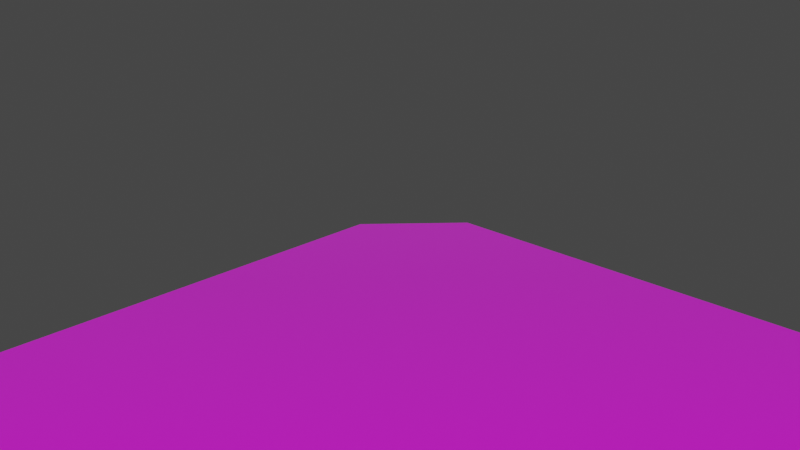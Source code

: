 # Source: uploads_files_4162767_strada.blend  (saved by Blender 3.3.6; exported with 4.5.12 LTS)
import bpy
from mathutils import Matrix  # noqa: F401  (used for matrix-valued properties, if any)

bpy.ops.wm.read_factory_settings(use_empty=True)
scene = bpy.context.scene
scene.name = 'Scene'

# ---- collections
col_collection = bpy.data.collections.new('Collection'); scene.collection.children.link(col_collection)

# ---- images (referenced by path relative to the original .blend; pixels are not part of the script)
import os
ASSET_DIR = os.environ.get("B2B_ASSET_DIR", "")  # directory of the original .blend (textures are referenced by path, not embedded)
HERE = os.path.dirname(os.path.abspath(__file__))  # packed textures are extracted next to this script under _unpacked/

def load_image(name, relpath, width, height, colorspace="sRGB"):
    """Load a texture the original file referenced (path relative to the .blend, or extracted next to this script)."""
    p = next((c for c in (os.path.join(HERE, relpath), os.path.join(ASSET_DIR, relpath)) if relpath and os.path.exists(c)), "")
    if p:
        img = bpy.data.images.load(p, check_existing=True)
        img.name = name
    else:  # same state as the original file: an image datablock whose file is absent (Cycles renders it pink)
        img = bpy.data.images.new(name, width, height)
        img.source = "FILE"
        img.filepath = "//" + (relpath or name)
    img.colorspace_settings.name = colorspace
    return img
img_road007_4k_normalgl_png_001 = load_image('Road007_4K_NormalGL.png.001', 'Road007_4K_NormalGL.png', 1024, 1024, 'sRGB')
img_road007_4k_roughness_png_001 = load_image('Road007_4K_Roughness.png.001', 'Road007_4K_Roughness.png', 1024, 1024, 'sRGB')
img_road007_4k_color_png_001 = load_image('Road007_4K_Color.png.001', 'Road007_4K_Color.png', 1024, 1024, 'sRGB')
img_road007_4k_displacement_png = load_image('Road007_4K_Displacement.png', 'Road007_4K_Displacement.png', 1024, 1024, 'sRGB')

# ---- materials (node trees are filled in below, after node groups)
mat_material = bpy.data.materials.new('Material')
mat_material.alpha_threshold = 0.0
mat_material.roughness = 0.5
mat_material.line_color = (0.0, 0.0, 0.0, 1.0)

# ---- material node trees
mat_material.use_nodes = True; mat_material.node_tree.nodes.clear()
_N = mat_material.node_tree.nodes; _L = mat_material.node_tree.links
n0 = _N.new('ShaderNodeBsdfPrincipled'); n0.name = 'Principled BSDF'; n0.location = (10, 300)
n0.distribution = 'GGX'
n0.subsurface_method = 'RANDOM_WALK_SKIN'
n0.inputs[3].default_value = 1.45
n0.inputs[27].default_value = (0.0, 0.0, 0.0, 1.0)
n0.inputs[28].default_value = 1.0
n1 = _N.new('ShaderNodeValToRGB'); n1.name = 'ColorRamp'; n1.location = (-322, 28)
while len(n1.color_ramp.elements) > 1: n1.color_ramp.elements.remove(n1.color_ramp.elements[-1])
n1.color_ramp.elements[0].position = 0.0; n1.color_ramp.elements[0].color = (0.0, 0.0, 0.0, 1.0)
_e = n1.color_ramp.elements.new(1.0); _e.color = (1.0, 1.0, 1.0, 1.0)
n2 = _N.new('ShaderNodeRGBToBW'); n2.name = 'RGB to BW'; n2.location = (-554, -15)
n3 = _N.new('ShaderNodeNormalMap'); n3.name = 'Normal Map'; n3.location = (-300, -264)
n4 = _N.new('ShaderNodeTexImage'); n4.name = 'Image Texture.001'; n4.location = (-894, -343)
n4.image = img_road007_4k_normalgl_png_001
n5 = _N.new('ShaderNodeTexImage'); n5.name = 'Image Texture.002'; n5.location = (-880, -13)
n5.image = img_road007_4k_roughness_png_001
n6 = _N.new('ShaderNodeTexImage'); n6.name = 'Image Texture'; n6.location = (-871, 304)
n6.image = img_road007_4k_color_png_001
n7 = _N.new('ShaderNodeOutputMaterial'); n7.name = 'Material Output'; n7.location = (284, 499)
n8 = _N.new('ShaderNodeTexImage'); n8.name = 'Image Texture.003'; n8.location = (-883, 600)
n8.image = img_road007_4k_displacement_png
_L.new(n0.outputs[0], n7.inputs[0])
_L.new(n1.outputs[0], n0.inputs[2])
_L.new(n2.outputs[0], n1.inputs[0])
_L.new(n3.outputs[0], n0.inputs[5])
_L.new(n5.outputs[0], n2.inputs[0])
_L.new(n4.outputs[0], n3.inputs[1])
_L.new(n6.outputs[0], n0.inputs[0])
_L.new(n8.outputs[0], n7.inputs[2])
n7.is_active_output = True

# ---- world
world_world = bpy.data.worlds.new('World'); scene.world = world_world
world_world.use_nodes = True; world_world.node_tree.nodes.clear()
_N = world_world.node_tree.nodes; _L = world_world.node_tree.links
n0 = _N.new('ShaderNodeOutputWorld'); n0.name = 'World Output'; n0.location = (300, 300)
n1 = _N.new('ShaderNodeBackground'); n1.name = 'Background'; n1.location = (10, 300)
n1.inputs[0].default_value = (0.05088, 0.05088, 0.05088, 1.0)
_L.new(n1.outputs[0], n0.inputs[0])
n0.is_active_output = True
world_world.color = (0.05088, 0.05088, 0.05088)
world_world.use_sun_shadow = False
world_world.sun_shadow_jitter_overblur = 0.0

# ---- cameras
cam_camera = bpy.data.cameras.new('Camera')
cam_camera.clip_start = 0.001
cam_camera.clip_end = 2313.0
cam_camera.ortho_scale = 7.314

# ---- lights
light_sun = bpy.data.lights.new('Sun', 'SUN')
light_sun.transmission_factor = 0.0
light_sun.energy = 2.0
light_sun.shadow_soft_size = 0.125

# ---- meshes
me_cube = bpy.data.meshes.new('Cube')
me_cube.from_pydata([(1.0, 1.0, 1.0), (1.0, 1.0, -1.0), (1.0, -1.0, 1.0), (1.0, -1.0, -1.0), (-1.0, 1.0, 1.0), (-1.0, 1.0, -1.0), (-1.0, -1.0, 1.0), (-1.0, -1.0, -1.0)], [], [(0, 4, 6, 2), (3, 2, 6, 7), (7, 6, 4, 5), (5, 1, 3, 7), (1, 0, 2, 3), (5, 4, 0, 1)])
_uv = me_cube.uv_layers.new(name='UVMap')
_uv.uv.foreach_set('vector', [1.016, -0.6523, 1.013, 1.649, -0.01855, 1.642, -0.01522, -0.6598, 0.375, 0.75, 0.625, 0.75, 0.625, 1.0, 0.375, 1.0, 0.375, 0.0, 0.625, 0.0, 0.625, 0.25, 0.375, 0.25, 0.125, 0.5, 0.375, 0.5, 0.375, 0.75, 0.125, 0.75, 0.375, 0.5, 0.625, 0.5, 0.625, 0.75, 0.375, 0.75, 0.375, 0.25, 0.625, 0.25, 0.625, 0.5, 0.375, 0.5])
me_cube.materials.append(mat_material)
me_cube.use_mirror_vertex_groups = False
me_cube.update()

# ---- objects
ob_cube = bpy.data.objects.new('Cube', me_cube)
ob_camera = bpy.data.objects.new('Camera', cam_camera)
ob_sun = bpy.data.objects.new('Sun', light_sun)

# ---- transforms, parenting, visibility, modifiers, constraints
ob_cube.location = (0.0, 0.0, 0.0)
ob_cube.scale = (156.5, 16.15, 0.09519)
ob_cube.lock_rotations_4d = False
ob_cube.empty_display_type = 'ARROWS'
ob_cube.lineart.crease_threshold = 0.0
ob_camera.location = (-178.8, -0.1321, 5.639)
ob_camera.rotation_euler = (1.553, 0.01399, 4.725)
ob_camera.lock_rotations_4d = False
ob_camera.empty_display_type = 'ARROWS'
ob_camera.color = (0.0, 0.0, 0.0, 0.0)
ob_camera.display_type = 'WIRE'
ob_camera.lineart.crease_threshold = 0.0
ob_sun.location = (0.0, 0.0, 51.33)

# ---- collection membership
col_collection.objects.link(ob_cube)
col_collection.objects.link(ob_camera)
col_collection.objects.link(ob_sun)

# ---- scene / render settings (as saved in the file)
scene.camera = ob_camera
scene.frame_start = 1; scene.frame_end = 250; scene.frame_set(1)
scene.render.engine = 'CYCLES'
scene.cycles.sampling_pattern = 'TABULATED_SOBOL'
scene.cycles.use_light_tree = False
scene.view_settings.view_transform = 'Filmic'
bpy.context.view_layer.update()
